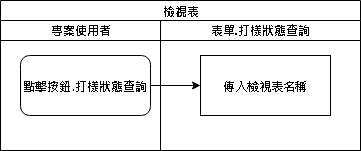

The diagram above was exported from draw.io. Its source (the exported page's mxGraphModel, read from the mxfile embedded in the PNG):
<mxGraphModel dx="1094" dy="814" grid="1" gridSize="10" guides="1" tooltips="1" connect="1" arrows="1" fold="1" page="1" pageScale="1" pageWidth="827" pageHeight="1169" math="0" shadow="0">
  <root>
    <mxCell id="AvWjhlmeurJgsg0ENUI1-0" />
    <mxCell id="AvWjhlmeurJgsg0ENUI1-1" parent="AvWjhlmeurJgsg0ENUI1-0" />
    <mxCell id="FdNSBs-Bkx7SDvIM7X3--0" value="&lt;span style=&quot;font-size: 12px&quot;&gt;檢視表&lt;/span&gt;" style="swimlane;html=1;childLayout=stackLayout;startSize=20;rounded=0;shadow=0;labelBackgroundColor=none;strokeWidth=1;fontFamily=Verdana;fontSize=8;align=center;" vertex="1" parent="AvWjhlmeurJgsg0ENUI1-1">
      <mxGeometry x="30" y="10" width="360" height="150" as="geometry" />
    </mxCell>
    <mxCell id="FdNSBs-Bkx7SDvIM7X3--1" value="" style="edgeStyle=orthogonalEdgeStyle;rounded=0;orthogonalLoop=1;jettySize=auto;html=1;fontSize=12;" edge="1" parent="FdNSBs-Bkx7SDvIM7X3--0" source="FdNSBs-Bkx7SDvIM7X3--3" target="FdNSBs-Bkx7SDvIM7X3--5">
      <mxGeometry relative="1" as="geometry" />
    </mxCell>
    <mxCell id="FdNSBs-Bkx7SDvIM7X3--2" value="專案使用者" style="swimlane;html=1;startSize=20;" vertex="1" parent="FdNSBs-Bkx7SDvIM7X3--0">
      <mxGeometry y="20" width="160" height="130" as="geometry" />
    </mxCell>
    <mxCell id="FdNSBs-Bkx7SDvIM7X3--3" value="&lt;font style=&quot;font-size: 12px&quot;&gt;點擊按鈕.&lt;b&gt;打樣狀態查詢&lt;/b&gt;&lt;/font&gt;" style="rounded=1;whiteSpace=wrap;html=1;shadow=0;labelBackgroundColor=none;strokeWidth=1;fontFamily=Verdana;fontSize=8;align=center;" vertex="1" parent="FdNSBs-Bkx7SDvIM7X3--2">
      <mxGeometry x="20" y="35" width="130" height="60" as="geometry" />
    </mxCell>
    <mxCell id="FdNSBs-Bkx7SDvIM7X3--4" value="表單.&lt;b style=&quot;font-family: &amp;#34;verdana&amp;#34;&quot;&gt;打樣狀態查詢&lt;/b&gt;" style="swimlane;html=1;startSize=20;" vertex="1" parent="FdNSBs-Bkx7SDvIM7X3--0">
      <mxGeometry x="160" y="20" width="200" height="130" as="geometry" />
    </mxCell>
    <mxCell id="FdNSBs-Bkx7SDvIM7X3--5" value="傳入檢視表名稱" style="whiteSpace=wrap;html=1;rounded=1;shadow=0;fontFamily=Verdana;fontSize=12;strokeWidth=1;arcSize=0;" vertex="1" parent="FdNSBs-Bkx7SDvIM7X3--4">
      <mxGeometry x="40" y="35" width="130" height="60" as="geometry" />
    </mxCell>
  </root>
</mxGraphModel>